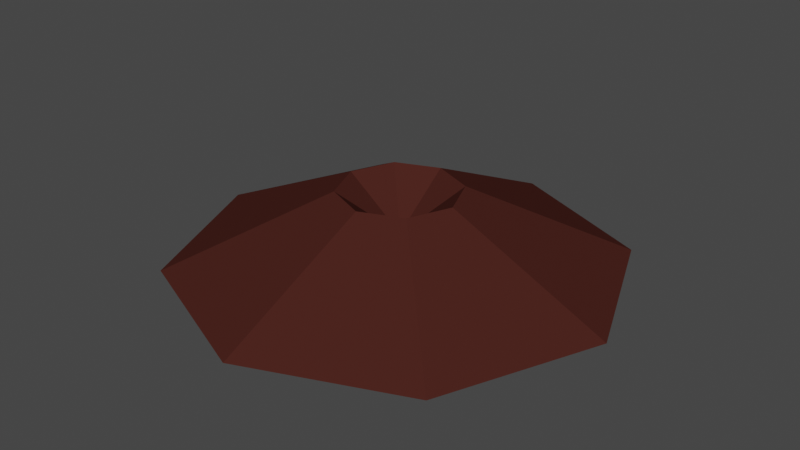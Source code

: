 # Source: DirtHillDug.blend  (saved by Blender 3.1.7; exported with 4.5.12 LTS)
import bpy
from mathutils import Matrix  # noqa: F401  (used for matrix-valued properties, if any)

bpy.ops.wm.read_factory_settings(use_empty=True)
scene = bpy.context.scene
scene.name = 'Scene'

# ---- collections
col_collection = bpy.data.collections.new('Collection'); scene.collection.children.link(col_collection)

# ---- materials (node trees are filled in below, after node groups)
mat_dirt = bpy.data.materials.new('Dirt')
mat_dirt.use_transparent_shadow = False

# ---- material node trees
mat_dirt.use_nodes = True; mat_dirt.node_tree.nodes.clear()
_N = mat_dirt.node_tree.nodes; _L = mat_dirt.node_tree.links
n0 = _N.new('ShaderNodeBsdfPrincipled'); n0.name = 'Principled BSDF'; n0.location = (10, 300)
n0.distribution = 'GGX'
n0.subsurface_method = 'RANDOM_WALK_SKIN'
n0.inputs[0].default_value = (0.06372, 0.01805, 0.01371, 1.0)
n0.inputs[2].default_value = 1.0
n0.inputs[3].default_value = 1.45
n0.inputs[13].default_value = 0.0
n0.inputs[27].default_value = (0.0, 0.0, 0.0, 1.0)
n0.inputs[28].default_value = 1.0
n1 = _N.new('ShaderNodeOutputMaterial'); n1.name = 'Material Output'; n1.location = (300, 300)
_L.new(n0.outputs[0], n1.inputs[0])
n1.is_active_output = True

# ---- world
world_world = bpy.data.worlds.new('World'); scene.world = world_world
world_world.use_nodes = True; world_world.node_tree.nodes.clear()
_N = world_world.node_tree.nodes; _L = world_world.node_tree.links
n0 = _N.new('ShaderNodeOutputWorld'); n0.name = 'World Output'; n0.location = (300, 300)
n1 = _N.new('ShaderNodeBackground'); n1.name = 'Background'; n1.location = (10, 300)
n1.inputs[0].default_value = (0.05088, 0.05088, 0.05088, 1.0)
_L.new(n1.outputs[0], n0.inputs[0])
n0.is_active_output = True
world_world.color = (0.05088, 0.05088, 0.05088)
world_world.use_sun_shadow = False
world_world.sun_shadow_jitter_overblur = 0.0

# ---- meshes
me_cone_001 = bpy.data.meshes.new('Cone.001')
me_cone_001.from_pydata([(0.0, 0.1125, -0.005558), (0.07955, 0.07955, -0.005558), (0.1125, -4.918e-09, -0.005558), (0.07955, -0.07955, -0.005558), (-9.835e-09, -0.1125, -0.005558), (-0.07955, -0.07955, -0.005558), (-0.1125, 1.342e-09, -0.005558), (-0.07955, 0.07955, -0.005558), (0.0, 0.0, 0.008771), (-4.918e-09, -0.05625, 0.02017), (0.02153, 0.02153, 0.03198), (0.0, 0.03044, 0.03198), (0.02155, 0.02152, 0.03197), (0.03047, 1.33e-09, 0.03197), (0.03047, -1.332e-09, 0.03197), (0.02153, -0.02153, 0.03198), (0.02155, -0.02152, 0.03197), (-2.661e-09, -0.03044, 0.03198), (0.0, -0.03044, 0.03198), (-0.02153, -0.02153, 0.03198), (-0.03047, -3.628e-10, 0.03197), (-0.02155, -0.02152, 0.03197), (-0.03047, 3.633e-10, 0.03197), (-0.02153, 0.02153, 0.03198), (-0.02155, 0.02152, 0.03197), (-2.665e-09, 0.03044, 0.03198)], [], [(0, 11, 10, 1), (13, 14, 2, 1, 10, 12), (16, 15, 3, 2, 14), (17, 9, 4, 3, 15, 18), (19, 5, 4, 9, 17), (6, 5, 19, 21, 20, 22), (24, 23, 7, 6, 22), (11, 0, 7, 23, 25), (15, 16, 8, 18), (8, 16, 14, 13), (12, 8, 13), (25, 8, 12, 10, 11), (23, 24, 8, 25), (8, 24, 22, 20), (20, 21, 8), (18, 8, 21, 19, 17)])
_uv = me_cone_001.uv_layers.new(name='UVMap')
_uv.uv.foreach_set('vector', [0.25, 0.49, 0.25, 0.3149, 0.2959, 0.2959, 0.4197, 0.4197, 0.315, 0.25, 0.315, 0.25, 0.49, 0.25, 0.4197, 0.4197, 0.2959, 0.2959, 0.296, 0.2959, 0.296, 0.2041, 0.2959, 0.2041, 0.4197, 0.08029, 0.49, 0.25, 0.315, 0.25, 0.25, 0.1851, 0.25, 0.13, 0.25, 0.01, 0.4197, 0.08029, 0.2959, 0.2041, 0.25, 0.1851, 0.2041, 0.2041, 0.08029, 0.08029, 0.25, 0.01, 0.25, 0.13, 0.25, 0.1851, 0.01, 0.25, 0.08029, 0.08029, 0.2041, 0.2041, 0.204, 0.2041, 0.185, 0.25, 0.185, 0.25, 0.204, 0.2959, 0.2041, 0.2959, 0.08029, 0.4197, 0.01, 0.25, 0.185, 0.25, 0.25, 0.3149, 0.25, 0.49, 0.08029, 0.4197, 0.2041, 0.2959, 0.25, 0.3149, 0.3265, 0.3266, 0.3265, 0.3265, 0.25, 0.25, 0.25, 0.3582, 0.25, 0.25, 0.3265, 0.3265, 0.3582, 0.25, 0.3582, 0.25, 0.3265, 0.1735, 0.25, 0.25, 0.3582, 0.25, 0.25, 0.1418, 0.25, 0.25, 0.3265, 0.1735, 0.3265, 0.1734, 0.25, 0.1418, 0.1735, 0.1734, 0.1735, 0.1735, 0.25, 0.25, 0.25, 0.1418, 0.25, 0.25, 0.1735, 0.1735, 0.1418, 0.25, 0.1418, 0.25, 0.1418, 0.25, 0.1735, 0.3265, 0.25, 0.25, 0.25, 0.3582, 0.25, 0.25, 0.1735, 0.3265, 0.1735, 0.3266, 0.25, 0.3582])
me_cone_001.materials.append(mat_dirt)
me_cone_001.use_remesh_fix_poles = True
me_cone_001.use_remesh_preserve_attributes = False
me_cone_001.update()

# ---- objects
ob_digspot = bpy.data.objects.new('DigSpot', me_cone_001)

# ---- transforms, parenting, visibility, modifiers, constraints
ob_digspot.location = (0.0, 0.0, 0.0)

# ---- collection membership
col_collection.objects.link(ob_digspot)

# ---- scene / render settings (as saved in the file)
scene.frame_start = 1; scene.frame_end = 250; scene.frame_set(1)
scene.render.engine = 'BLENDER_EEVEE_NEXT'
scene.cycles.sampling_pattern = 'TABULATED_SOBOL'
scene.cycles.use_light_tree = False
scene.view_settings.view_transform = 'Filmic'
bpy.context.view_layer.update()

# ---- added for rendering (the .blend has no active camera and no usable light): camera, sun
cam_auto = bpy.data.cameras.new('AutoCamera')
cam_auto.lens = 50.0
cam_auto.sensor_width = 36.0
cam_auto.clip_end = 1000.0
ob_auto_camera = bpy.data.objects.new('AutoCamera', cam_auto)
scene.collection.objects.link(ob_auto_camera)
ob_auto_camera.location = (0.296446, -0.355736, 0.250368)
ob_auto_camera.rotation_euler = (1.09748, -7.21219e-08, 0.694738)
scene.camera = ob_auto_camera
light_auto_sun = bpy.data.lights.new('AutoSun', 'SUN')
light_auto_sun.energy = 3.0
light_auto_sun.angle = 0.0523599
ob_auto_sun = bpy.data.objects.new('AutoSun', light_auto_sun)
scene.collection.objects.link(ob_auto_sun)
ob_auto_sun.rotation_euler = (0.872665, 0.174533, 0.523599)
bpy.context.view_layer.update()
